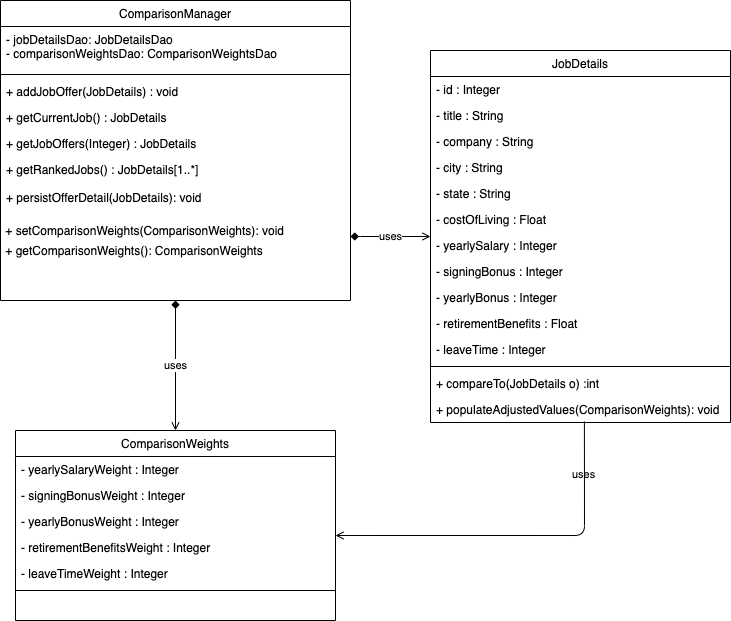

The diagram above was exported from draw.io. Its source (the exported page's mxGraphModel, read from the mxfile embedded in the PNG):
<mxGraphModel dx="946" dy="614" grid="1" gridSize="10" guides="1" tooltips="1" connect="1" arrows="1" fold="1" page="1" pageScale="1" pageWidth="850" pageHeight="1100" math="0" shadow="0">
  <root>
    <mxCell id="0" />
    <mxCell id="1" parent="0" />
    <mxCell id="wk87lVVY9lWNn3OhkrrC-1" value="uses" style="edgeStyle=orthogonalEdgeStyle;rounded=0;orthogonalLoop=1;jettySize=auto;html=1;endArrow=open;endFill=0;startArrow=diamond;startFill=1;" parent="1" source="wk87lVVY9lWNn3OhkrrC-6" target="wk87lVVY9lWNn3OhkrrC-15" edge="1">
      <mxGeometry relative="1" as="geometry">
        <Array as="points">
          <mxPoint x="460" y="416" />
          <mxPoint x="460" y="416" />
        </Array>
      </mxGeometry>
    </mxCell>
    <mxCell id="wk87lVVY9lWNn3OhkrrC-2" value="uses" style="edgeStyle=orthogonalEdgeStyle;rounded=0;orthogonalLoop=1;jettySize=auto;html=1;endArrow=open;endFill=0;startArrow=diamond;startFill=1;" parent="1" source="wk87lVVY9lWNn3OhkrrC-6" target="wk87lVVY9lWNn3OhkrrC-30" edge="1">
      <mxGeometry relative="1" as="geometry" />
    </mxCell>
    <mxCell id="wk87lVVY9lWNn3OhkrrC-15" value="JobDetails" style="swimlane;fontStyle=0;align=center;verticalAlign=top;childLayout=stackLayout;horizontal=1;startSize=26;horizontalStack=0;resizeParent=1;resizeLast=0;collapsible=1;marginBottom=0;rounded=0;shadow=0;strokeWidth=1;" parent="1" vertex="1">
      <mxGeometry x="530" y="230" width="300" height="372" as="geometry">
        <mxRectangle x="508" y="120" width="160" height="26" as="alternateBounds" />
      </mxGeometry>
    </mxCell>
    <mxCell id="wk87lVVY9lWNn3OhkrrC-16" value="- id : Integer" style="text;align=left;verticalAlign=top;spacingLeft=4;spacingRight=4;overflow=hidden;rotatable=0;points=[[0,0.5],[1,0.5]];portConstraint=eastwest;rounded=0;shadow=0;html=0;" parent="wk87lVVY9lWNn3OhkrrC-15" vertex="1">
      <mxGeometry y="26" width="300" height="26" as="geometry" />
    </mxCell>
    <mxCell id="wk87lVVY9lWNn3OhkrrC-17" value="- title : String" style="text;align=left;verticalAlign=top;spacingLeft=4;spacingRight=4;overflow=hidden;rotatable=0;points=[[0,0.5],[1,0.5]];portConstraint=eastwest;" parent="wk87lVVY9lWNn3OhkrrC-15" vertex="1">
      <mxGeometry y="52" width="300" height="26" as="geometry" />
    </mxCell>
    <mxCell id="wk87lVVY9lWNn3OhkrrC-18" value="- company : String" style="text;align=left;verticalAlign=top;spacingLeft=4;spacingRight=4;overflow=hidden;rotatable=0;points=[[0,0.5],[1,0.5]];portConstraint=eastwest;rounded=0;shadow=0;html=0;" parent="wk87lVVY9lWNn3OhkrrC-15" vertex="1">
      <mxGeometry y="78" width="300" height="26" as="geometry" />
    </mxCell>
    <mxCell id="wk87lVVY9lWNn3OhkrrC-19" value="- city : String" style="text;align=left;verticalAlign=top;spacingLeft=4;spacingRight=4;overflow=hidden;rotatable=0;points=[[0,0.5],[1,0.5]];portConstraint=eastwest;rounded=0;shadow=0;html=0;" parent="wk87lVVY9lWNn3OhkrrC-15" vertex="1">
      <mxGeometry y="104" width="300" height="26" as="geometry" />
    </mxCell>
    <mxCell id="wk87lVVY9lWNn3OhkrrC-20" value="- state : String" style="text;align=left;verticalAlign=top;spacingLeft=4;spacingRight=4;overflow=hidden;rotatable=0;points=[[0,0.5],[1,0.5]];portConstraint=eastwest;rounded=0;shadow=0;html=0;" parent="wk87lVVY9lWNn3OhkrrC-15" vertex="1">
      <mxGeometry y="130" width="300" height="26" as="geometry" />
    </mxCell>
    <mxCell id="wk87lVVY9lWNn3OhkrrC-21" value="- costOfLiving : Float" style="text;align=left;verticalAlign=top;spacingLeft=4;spacingRight=4;overflow=hidden;rotatable=0;points=[[0,0.5],[1,0.5]];portConstraint=eastwest;rounded=0;shadow=0;html=0;" parent="wk87lVVY9lWNn3OhkrrC-15" vertex="1">
      <mxGeometry y="156" width="300" height="26" as="geometry" />
    </mxCell>
    <mxCell id="wk87lVVY9lWNn3OhkrrC-22" value="- yearlySalary : Integer" style="text;align=left;verticalAlign=top;spacingLeft=4;spacingRight=4;overflow=hidden;rotatable=0;points=[[0,0.5],[1,0.5]];portConstraint=eastwest;rounded=0;shadow=0;html=0;" parent="wk87lVVY9lWNn3OhkrrC-15" vertex="1">
      <mxGeometry y="182" width="300" height="26" as="geometry" />
    </mxCell>
    <mxCell id="wk87lVVY9lWNn3OhkrrC-23" value="- signingBonus : Integer" style="text;align=left;verticalAlign=top;spacingLeft=4;spacingRight=4;overflow=hidden;rotatable=0;points=[[0,0.5],[1,0.5]];portConstraint=eastwest;" parent="wk87lVVY9lWNn3OhkrrC-15" vertex="1">
      <mxGeometry y="208" width="300" height="26" as="geometry" />
    </mxCell>
    <mxCell id="wk87lVVY9lWNn3OhkrrC-24" value="- yearlyBonus : Integer" style="text;align=left;verticalAlign=top;spacingLeft=4;spacingRight=4;overflow=hidden;rotatable=0;points=[[0,0.5],[1,0.5]];portConstraint=eastwest;" parent="wk87lVVY9lWNn3OhkrrC-15" vertex="1">
      <mxGeometry y="234" width="300" height="26" as="geometry" />
    </mxCell>
    <mxCell id="wk87lVVY9lWNn3OhkrrC-25" value="- retirementBenefits : Float" style="text;align=left;verticalAlign=top;spacingLeft=4;spacingRight=4;overflow=hidden;rotatable=0;points=[[0,0.5],[1,0.5]];portConstraint=eastwest;rounded=0;shadow=0;html=0;" parent="wk87lVVY9lWNn3OhkrrC-15" vertex="1">
      <mxGeometry y="260" width="300" height="26" as="geometry" />
    </mxCell>
    <mxCell id="wk87lVVY9lWNn3OhkrrC-26" value="- leaveTime : Integer" style="text;align=left;verticalAlign=top;spacingLeft=4;spacingRight=4;overflow=hidden;rotatable=0;points=[[0,0.5],[1,0.5]];portConstraint=eastwest;rounded=0;shadow=0;html=0;" parent="wk87lVVY9lWNn3OhkrrC-15" vertex="1">
      <mxGeometry y="286" width="300" height="26" as="geometry" />
    </mxCell>
    <mxCell id="wk87lVVY9lWNn3OhkrrC-27" value="" style="line;html=1;strokeWidth=1;align=left;verticalAlign=middle;spacingTop=-1;spacingLeft=3;spacingRight=3;rotatable=0;labelPosition=right;points=[];portConstraint=eastwest;" parent="wk87lVVY9lWNn3OhkrrC-15" vertex="1">
      <mxGeometry y="312" width="300" height="8" as="geometry" />
    </mxCell>
    <mxCell id="wk87lVVY9lWNn3OhkrrC-28" value="+ compareTo(JobDetails o) :int" style="text;align=left;verticalAlign=top;spacingLeft=4;spacingRight=4;overflow=hidden;rotatable=0;points=[[0,0.5],[1,0.5]];portConstraint=eastwest;rounded=0;shadow=0;html=0;" parent="wk87lVVY9lWNn3OhkrrC-15" vertex="1">
      <mxGeometry y="320" width="300" height="26" as="geometry" />
    </mxCell>
    <mxCell id="wk87lVVY9lWNn3OhkrrC-29" value="+ populateAdjustedValues(ComparisonWeights): void" style="text;align=left;verticalAlign=top;spacingLeft=4;spacingRight=4;overflow=hidden;rotatable=0;points=[[0,0.5],[1,0.5]];portConstraint=eastwest;rounded=0;shadow=0;html=0;" parent="wk87lVVY9lWNn3OhkrrC-15" vertex="1">
      <mxGeometry y="346" width="300" height="26" as="geometry" />
    </mxCell>
    <mxCell id="SwWfTz8h6D-ZJA_b89Pp-8" value="&lt;meta charset=&quot;utf-8&quot;&gt;&lt;span style=&quot;color: rgb(0, 0, 0); font-family: helvetica; font-size: 11px; font-style: normal; font-weight: 400; letter-spacing: normal; text-align: center; text-indent: 0px; text-transform: none; word-spacing: 0px; background-color: rgb(255, 255, 255); display: inline; float: none;&quot;&gt;uses&lt;/span&gt;" style="text;whiteSpace=wrap;html=1;" vertex="1" parent="1">
      <mxGeometry x="670" y="640" width="50" height="30" as="geometry" />
    </mxCell>
    <mxCell id="SwWfTz8h6D-ZJA_b89Pp-10" value="" style="endArrow=open;html=1;exitX=0.513;exitY=0.962;exitDx=0;exitDy=0;exitPerimeter=0;entryX=1;entryY=0.038;entryDx=0;entryDy=0;entryPerimeter=0;endFill=0;" edge="1" parent="1" source="wk87lVVY9lWNn3OhkrrC-29" target="wk87lVVY9lWNn3OhkrrC-34">
      <mxGeometry width="50" height="50" relative="1" as="geometry">
        <mxPoint x="680" y="610" as="sourcePoint" />
        <mxPoint x="560" y="690" as="targetPoint" />
        <Array as="points">
          <mxPoint x="684" y="715" />
        </Array>
      </mxGeometry>
    </mxCell>
    <mxCell id="wk87lVVY9lWNn3OhkrrC-6" value="ComparisonManager" style="swimlane;fontStyle=0;align=center;verticalAlign=top;childLayout=stackLayout;horizontal=1;startSize=26;horizontalStack=0;resizeParent=1;resizeLast=0;collapsible=1;marginBottom=0;rounded=0;shadow=0;strokeWidth=1;" parent="1" vertex="1">
      <mxGeometry x="100" y="180" width="350" height="300" as="geometry">
        <mxRectangle x="230" y="140" width="160" height="26" as="alternateBounds" />
      </mxGeometry>
    </mxCell>
    <mxCell id="wk87lVVY9lWNn3OhkrrC-7" value="- jobDetailsDao: JobDetailsDao&#10;- comparisonWeightsDao: ComparisonWeightsDao" style="text;align=left;verticalAlign=top;spacingLeft=4;spacingRight=4;overflow=hidden;rotatable=0;points=[[0,0.5],[1,0.5]];portConstraint=eastwest;" parent="wk87lVVY9lWNn3OhkrrC-6" vertex="1">
      <mxGeometry y="26" width="350" height="44" as="geometry" />
    </mxCell>
    <mxCell id="wk87lVVY9lWNn3OhkrrC-9" value="" style="line;html=1;strokeWidth=1;align=left;verticalAlign=middle;spacingTop=-1;spacingLeft=3;spacingRight=3;rotatable=0;labelPosition=right;points=[];portConstraint=eastwest;" parent="wk87lVVY9lWNn3OhkrrC-6" vertex="1">
      <mxGeometry y="70" width="350" height="8" as="geometry" />
    </mxCell>
    <mxCell id="wk87lVVY9lWNn3OhkrrC-11" value="+ addJobOffer(JobDetails) : void" style="text;align=left;verticalAlign=top;spacingLeft=4;spacingRight=4;overflow=hidden;rotatable=0;points=[[0,0.5],[1,0.5]];portConstraint=eastwest;" parent="wk87lVVY9lWNn3OhkrrC-6" vertex="1">
      <mxGeometry y="78" width="350" height="26" as="geometry" />
    </mxCell>
    <mxCell id="wk87lVVY9lWNn3OhkrrC-12" value="+ getCurrentJob() : JobDetails&#10;" style="text;align=left;verticalAlign=top;spacingLeft=4;spacingRight=4;overflow=hidden;rotatable=0;points=[[0,0.5],[1,0.5]];portConstraint=eastwest;" parent="wk87lVVY9lWNn3OhkrrC-6" vertex="1">
      <mxGeometry y="104" width="350" height="26" as="geometry" />
    </mxCell>
    <mxCell id="wk87lVVY9lWNn3OhkrrC-13" value="+ getJobOffers(Integer) : JobDetails" style="text;align=left;verticalAlign=top;spacingLeft=4;spacingRight=4;overflow=hidden;rotatable=0;points=[[0,0.5],[1,0.5]];portConstraint=eastwest;" parent="wk87lVVY9lWNn3OhkrrC-6" vertex="1">
      <mxGeometry y="130" width="350" height="26" as="geometry" />
    </mxCell>
    <mxCell id="wk87lVVY9lWNn3OhkrrC-14" value="+ getRankedJobs() : JobDetails[1..*]&#10;&#10;+ persistOfferDetail(JobDetails): void" style="text;align=left;verticalAlign=top;spacingLeft=4;spacingRight=4;overflow=hidden;rotatable=0;points=[[0,0.5],[1,0.5]];portConstraint=eastwest;" parent="wk87lVVY9lWNn3OhkrrC-6" vertex="1">
      <mxGeometry y="156" width="350" height="64" as="geometry" />
    </mxCell>
    <mxCell id="SwWfTz8h6D-ZJA_b89Pp-6" value="&lt;div&gt;&lt;span&gt;&amp;nbsp;+ setComparisonWeights(ComparisonWeights): void&lt;/span&gt;&lt;br&gt;&lt;/div&gt;" style="text;html=1;align=left;verticalAlign=middle;resizable=0;points=[];autosize=1;" vertex="1" parent="wk87lVVY9lWNn3OhkrrC-6">
      <mxGeometry y="220" width="350" height="20" as="geometry" />
    </mxCell>
    <mxCell id="SwWfTz8h6D-ZJA_b89Pp-7" value="&amp;nbsp;+ getComparisonWeights(): ComparisonWeights" style="text;html=1;align=left;verticalAlign=middle;resizable=0;points=[];autosize=1;" vertex="1" parent="wk87lVVY9lWNn3OhkrrC-6">
      <mxGeometry y="240" width="350" height="20" as="geometry" />
    </mxCell>
    <mxCell id="wk87lVVY9lWNn3OhkrrC-30" value="ComparisonWeights" style="swimlane;fontStyle=0;align=center;verticalAlign=top;childLayout=stackLayout;horizontal=1;startSize=26;horizontalStack=0;resizeParent=1;resizeLast=0;collapsible=1;marginBottom=0;rounded=0;shadow=0;strokeWidth=1;" parent="1" vertex="1">
      <mxGeometry x="115" y="610" width="320" height="190" as="geometry">
        <mxRectangle x="230" y="140" width="160" height="26" as="alternateBounds" />
      </mxGeometry>
    </mxCell>
    <mxCell id="wk87lVVY9lWNn3OhkrrC-31" value="- yearlySalaryWeight : Integer" style="text;align=left;verticalAlign=top;spacingLeft=4;spacingRight=4;overflow=hidden;rotatable=0;points=[[0,0.5],[1,0.5]];portConstraint=eastwest;" parent="wk87lVVY9lWNn3OhkrrC-30" vertex="1">
      <mxGeometry y="26" width="320" height="26" as="geometry" />
    </mxCell>
    <mxCell id="wk87lVVY9lWNn3OhkrrC-32" value="- signingBonusWeight : Integer" style="text;align=left;verticalAlign=top;spacingLeft=4;spacingRight=4;overflow=hidden;rotatable=0;points=[[0,0.5],[1,0.5]];portConstraint=eastwest;rounded=0;shadow=0;html=0;" parent="wk87lVVY9lWNn3OhkrrC-30" vertex="1">
      <mxGeometry y="52" width="320" height="26" as="geometry" />
    </mxCell>
    <mxCell id="wk87lVVY9lWNn3OhkrrC-33" value="- yearlyBonusWeight : Integer" style="text;align=left;verticalAlign=top;spacingLeft=4;spacingRight=4;overflow=hidden;rotatable=0;points=[[0,0.5],[1,0.5]];portConstraint=eastwest;rounded=0;shadow=0;html=0;" parent="wk87lVVY9lWNn3OhkrrC-30" vertex="1">
      <mxGeometry y="78" width="320" height="26" as="geometry" />
    </mxCell>
    <mxCell id="wk87lVVY9lWNn3OhkrrC-34" value="- retirementBenefitsWeight : Integer" style="text;align=left;verticalAlign=top;spacingLeft=4;spacingRight=4;overflow=hidden;rotatable=0;points=[[0,0.5],[1,0.5]];portConstraint=eastwest;" parent="wk87lVVY9lWNn3OhkrrC-30" vertex="1">
      <mxGeometry y="104" width="320" height="26" as="geometry" />
    </mxCell>
    <mxCell id="wk87lVVY9lWNn3OhkrrC-35" value="- leaveTimeWeight : Integer" style="text;align=left;verticalAlign=top;spacingLeft=4;spacingRight=4;overflow=hidden;rotatable=0;points=[[0,0.5],[1,0.5]];portConstraint=eastwest;" parent="wk87lVVY9lWNn3OhkrrC-30" vertex="1">
      <mxGeometry y="130" width="320" height="26" as="geometry" />
    </mxCell>
    <mxCell id="wk87lVVY9lWNn3OhkrrC-36" value="" style="line;html=1;strokeWidth=1;align=left;verticalAlign=middle;spacingTop=-1;spacingLeft=3;spacingRight=3;rotatable=0;labelPosition=right;points=[];portConstraint=eastwest;" parent="wk87lVVY9lWNn3OhkrrC-30" vertex="1">
      <mxGeometry y="156" width="320" height="8" as="geometry" />
    </mxCell>
  </root>
</mxGraphModel>